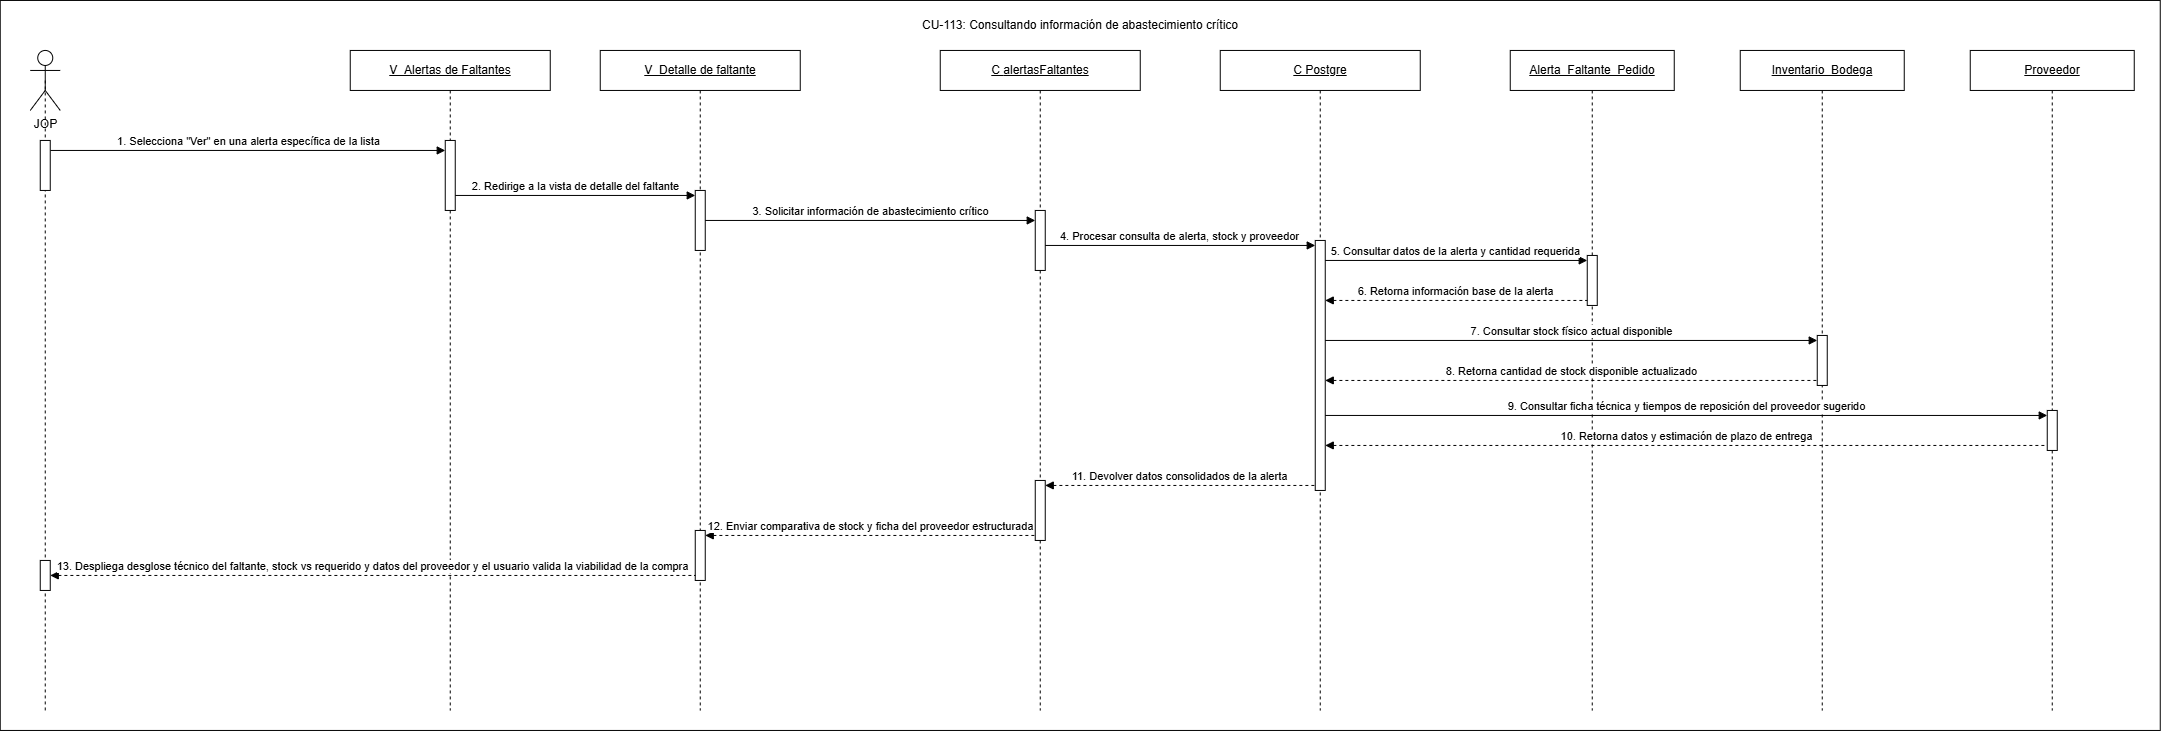

The diagram above was exported from draw.io. Its source (the exported page's mxGraphModel, read from the mxfile embedded in the PNG):
<mxGraphModel dx="1538" dy="627" grid="1" gridSize="10" guides="1" tooltips="1" connect="1" arrows="1" fold="1" page="1" pageScale="1" pageWidth="827" pageHeight="1169" math="0" shadow="0">
  <root>
    <mxCell id="0" />
    <mxCell id="1" parent="0" />
    <mxCell id="ZVwShl2wiVPvx8mfsOP--1" parent="1" style="rounded=0;whiteSpace=wrap;html=1;" value="" vertex="1">
      <mxGeometry height="730" width="2160" x="-80" y="930" as="geometry" />
    </mxCell>
    <mxCell id="847JVuzcBGC48-AY5PdB-35" edge="1" parent="1" source="AB3RsPiZMm8hdsCoqvl9-4" style="rounded=0;orthogonalLoop=1;jettySize=auto;html=1;exitX=0.5;exitY=0.5;exitDx=0;exitDy=0;exitPerimeter=0;strokeColor=default;dashed=1;endArrow=none;endFill=0;movable=1;resizable=1;rotatable=1;deletable=1;editable=1;locked=0;connectable=1;" target="847JVuzcBGC48-AY5PdB-34" value="">
      <mxGeometry relative="1" as="geometry">
        <mxPoint x="-35" y="1210" as="sourcePoint" />
        <mxPoint x="-35" y="1640" as="targetPoint" />
      </mxGeometry>
    </mxCell>
    <mxCell id="AB3RsPiZMm8hdsCoqvl9-1" parent="1" style="shape=umlLifeline;perimeter=lifelinePerimeter;whiteSpace=wrap;html=1;container=1;dropTarget=0;collapsible=0;recursiveResize=0;outlineConnect=0;portConstraint=eastwest;" value="&lt;u&gt;V_&lt;/u&gt;&lt;span style=&quot;font-size: 12px;&quot;&gt;&lt;u&gt;Detalle de faltante&lt;/u&gt;&lt;/span&gt;" vertex="1">
      <mxGeometry height="660" width="200" x="520" y="980" as="geometry" />
    </mxCell>
    <mxCell id="847JVuzcBGC48-AY5PdB-26" parent="AB3RsPiZMm8hdsCoqvl9-1" style="html=1;points=[[0,0,0,0,5],[0,1,0,0,-5],[1,0,0,0,5],[1,1,0,0,-5]];perimeter=orthogonalPerimeter;outlineConnect=0;targetShapes=umlLifeline;portConstraint=eastwest;" value="" vertex="1">
      <mxGeometry height="60" width="10" x="95" y="140" as="geometry" />
    </mxCell>
    <mxCell id="847JVuzcBGC48-AY5PdB-37" parent="AB3RsPiZMm8hdsCoqvl9-1" style="html=1;points=[[0,0,0,0,5],[0,1,0,0,-5],[1,0,0,0,5],[1,1,0,0,-5]];perimeter=orthogonalPerimeter;outlineConnect=0;targetShapes=umlLifeline;portConstraint=eastwest;" value="" vertex="1">
      <mxGeometry height="50" width="10" x="95" y="480" as="geometry" />
    </mxCell>
    <mxCell id="AB3RsPiZMm8hdsCoqvl9-6" edge="1" parent="1" source="847JVuzcBGC48-AY5PdB-34" style="rounded=0;orthogonalLoop=1;jettySize=auto;html=1;exitX=0.5;exitY=0.5;exitDx=0;exitDy=0;exitPerimeter=0;strokeColor=default;dashed=1;endArrow=none;endFill=0;movable=1;resizable=1;rotatable=1;deletable=1;editable=1;locked=0;connectable=1;">
      <mxGeometry relative="1" as="geometry">
        <mxPoint x="-35" y="1640" as="targetPoint" />
      </mxGeometry>
    </mxCell>
    <mxCell id="AB3RsPiZMm8hdsCoqvl9-4" parent="1" style="shape=umlActor;verticalLabelPosition=bottom;verticalAlign=top;html=1;outlineConnect=0;" value="JOP" vertex="1">
      <mxGeometry height="60" width="30" x="-50" y="980" as="geometry" />
    </mxCell>
    <mxCell id="AB3RsPiZMm8hdsCoqvl9-7" parent="1" style="shape=umlLifeline;perimeter=lifelinePerimeter;whiteSpace=wrap;html=1;container=1;dropTarget=0;collapsible=0;recursiveResize=0;outlineConnect=0;portConstraint=eastwest;" value="&lt;u&gt;C Postgre&lt;/u&gt;" vertex="1">
      <mxGeometry height="660" width="200" x="1140" y="980" as="geometry" />
    </mxCell>
    <mxCell id="847JVuzcBGC48-AY5PdB-19" parent="AB3RsPiZMm8hdsCoqvl9-7" style="html=1;points=[[0,0,0,0,5],[0,1,0,0,-5],[1,0,0,0,5],[1,1,0,0,-5]];perimeter=orthogonalPerimeter;outlineConnect=0;targetShapes=umlLifeline;portConstraint=eastwest;" value="" vertex="1">
      <mxGeometry height="250" width="10" x="95" y="190" as="geometry" />
    </mxCell>
    <mxCell id="AB3RsPiZMm8hdsCoqvl9-10" parent="1" style="shape=umlLifeline;perimeter=lifelinePerimeter;whiteSpace=wrap;html=1;container=1;dropTarget=0;collapsible=0;recursiveResize=0;outlineConnect=0;portConstraint=eastwest;" value="&lt;u&gt;V_&lt;/u&gt;&lt;span style=&quot;font-size: 12px;&quot;&gt;&lt;u&gt;Alertas de Faltantes&lt;/u&gt;&lt;/span&gt;" vertex="1">
      <mxGeometry height="660" width="200" x="270" y="980" as="geometry" />
    </mxCell>
    <mxCell id="847JVuzcBGC48-AY5PdB-27" parent="AB3RsPiZMm8hdsCoqvl9-10" style="html=1;points=[[0,0,0,0,5],[0,1,0,0,-5],[1,0,0,0,5],[1,1,0,0,-5]];perimeter=orthogonalPerimeter;outlineConnect=0;targetShapes=umlLifeline;portConstraint=eastwest;" value="" vertex="1">
      <mxGeometry height="70" width="10" x="95" y="90" as="geometry" />
    </mxCell>
    <mxCell id="AB3RsPiZMm8hdsCoqvl9-13" parent="1" style="shape=umlLifeline;perimeter=lifelinePerimeter;whiteSpace=wrap;html=1;container=1;dropTarget=0;collapsible=0;recursiveResize=0;outlineConnect=0;portConstraint=eastwest;" value="&lt;span style=&quot;font-size: 12px;&quot;&gt;&lt;u&gt;Alerta_Faltante_Pedido&lt;/u&gt;&lt;/span&gt;" vertex="1">
      <mxGeometry height="660" width="164" x="1430" y="980" as="geometry" />
    </mxCell>
    <mxCell id="847JVuzcBGC48-AY5PdB-18" parent="AB3RsPiZMm8hdsCoqvl9-13" style="html=1;points=[[0,0,0,0,5],[0,1,0,0,-5],[1,0,0,0,5],[1,1,0,0,-5]];perimeter=orthogonalPerimeter;outlineConnect=0;targetShapes=umlLifeline;portConstraint=eastwest;" value="" vertex="1">
      <mxGeometry height="50" width="10" x="77" y="205" as="geometry" />
    </mxCell>
    <mxCell id="AB3RsPiZMm8hdsCoqvl9-15" parent="1" style="shape=umlLifeline;perimeter=lifelinePerimeter;whiteSpace=wrap;html=1;container=1;dropTarget=0;collapsible=0;recursiveResize=0;outlineConnect=0;portConstraint=eastwest;" value="&lt;u&gt;Proveedor&lt;/u&gt;" vertex="1">
      <mxGeometry height="660" width="164" x="1890" y="980" as="geometry" />
    </mxCell>
    <mxCell id="847JVuzcBGC48-AY5PdB-16" parent="AB3RsPiZMm8hdsCoqvl9-15" style="html=1;points=[[0,0,0,0,5],[0,1,0,0,-5],[1,0,0,0,5],[1,1,0,0,-5]];perimeter=orthogonalPerimeter;outlineConnect=0;targetShapes=umlLifeline;portConstraint=eastwest;" value="" vertex="1">
      <mxGeometry height="40" width="10" x="77" y="360" as="geometry" />
    </mxCell>
    <mxCell id="AB3RsPiZMm8hdsCoqvl9-16" parent="1" style="shape=umlLifeline;perimeter=lifelinePerimeter;whiteSpace=wrap;html=1;container=1;dropTarget=0;collapsible=0;recursiveResize=0;outlineConnect=0;portConstraint=eastwest;" value="&lt;u&gt;C&amp;nbsp;&lt;/u&gt;&lt;span style=&quot;font-size: 12px;&quot;&gt;&lt;u&gt;alertasFaltantes&lt;/u&gt;&lt;/span&gt;" vertex="1">
      <mxGeometry height="660" width="200" x="860" y="980" as="geometry" />
    </mxCell>
    <mxCell id="847JVuzcBGC48-AY5PdB-23" parent="AB3RsPiZMm8hdsCoqvl9-16" style="html=1;points=[[0,0,0,0,5],[0,1,0,0,-5],[1,0,0,0,5],[1,1,0,0,-5]];perimeter=orthogonalPerimeter;outlineConnect=0;targetShapes=umlLifeline;portConstraint=eastwest;" value="" vertex="1">
      <mxGeometry height="60" width="10" x="95" y="430" as="geometry" />
    </mxCell>
    <mxCell id="847JVuzcBGC48-AY5PdB-24" parent="AB3RsPiZMm8hdsCoqvl9-16" style="html=1;points=[[0,0,0,0,5],[0,1,0,0,-5],[1,0,0,0,5],[1,1,0,0,-5]];perimeter=orthogonalPerimeter;outlineConnect=0;targetShapes=umlLifeline;portConstraint=eastwest;" value="" vertex="1">
      <mxGeometry height="60" width="10" x="95" y="160" as="geometry" />
    </mxCell>
    <mxCell id="AB3RsPiZMm8hdsCoqvl9-17" edge="1" parent="1" style="html=1;verticalAlign=bottom;endArrow=block;curved=0;rounded=0;" value="1. Selecciona &quot;Ver&quot; en una alerta específica de la lista">
      <mxGeometry relative="1" as="geometry">
        <mxPoint as="offset" />
        <mxPoint x="-30" y="1080" as="sourcePoint" />
        <mxPoint x="365" y="1080" as="targetPoint" />
      </mxGeometry>
    </mxCell>
    <mxCell id="AKQeEKN0q4UwJovjNvAo-1" parent="1" style="shape=umlLifeline;perimeter=lifelinePerimeter;whiteSpace=wrap;html=1;container=1;dropTarget=0;collapsible=0;recursiveResize=0;outlineConnect=0;portConstraint=eastwest;" value="&lt;span style=&quot;font-size: 12px;&quot;&gt;&lt;u&gt;Inventario_Bodega&lt;/u&gt;&lt;/span&gt;" vertex="1">
      <mxGeometry height="660" width="164" x="1660" y="980" as="geometry" />
    </mxCell>
    <mxCell id="YUYsOuJQFlNB0xBVI-8f-1" parent="AKQeEKN0q4UwJovjNvAo-1" style="html=1;points=[[0,0,0,0,5],[0,1,0,0,-5],[1,0,0,0,5],[1,1,0,0,-5]];perimeter=orthogonalPerimeter;outlineConnect=0;targetShapes=umlLifeline;portConstraint=eastwest;" value="" vertex="1">
      <mxGeometry height="50" width="10" x="77" y="285" as="geometry" />
    </mxCell>
    <mxCell id="847JVuzcBGC48-AY5PdB-2" edge="1" parent="1" source="847JVuzcBGC48-AY5PdB-27" style="html=1;verticalAlign=bottom;endArrow=block;curved=0;rounded=0;entryX=0;entryY=0;entryDx=0;entryDy=5;entryPerimeter=0;" target="847JVuzcBGC48-AY5PdB-26" value="2. Redirige a la vista de detalle del faltante">
      <mxGeometry relative="1" as="geometry">
        <mxPoint as="offset" />
        <mxPoint x="370" y="1129.9999999999998" as="sourcePoint" />
        <mxPoint x="609.9999999999998" y="1129.9999999999998" as="targetPoint" />
      </mxGeometry>
    </mxCell>
    <mxCell id="847JVuzcBGC48-AY5PdB-3" edge="1" parent="1" source="847JVuzcBGC48-AY5PdB-26" style="html=1;verticalAlign=bottom;endArrow=block;curved=0;rounded=0;" target="847JVuzcBGC48-AY5PdB-24" value="3. Solicitar información de abastecimiento crítico">
      <mxGeometry relative="1" as="geometry">
        <mxPoint as="offset" />
        <mxPoint x="640" y="1169" as="sourcePoint" />
        <mxPoint x="874.9999999999998" y="1166.9999999999998" as="targetPoint" />
      </mxGeometry>
    </mxCell>
    <mxCell id="847JVuzcBGC48-AY5PdB-4" edge="1" parent="1" source="847JVuzcBGC48-AY5PdB-24" style="html=1;verticalAlign=bottom;endArrow=block;curved=0;rounded=0;entryX=0;entryY=0;entryDx=0;entryDy=5;entryPerimeter=0;" target="847JVuzcBGC48-AY5PdB-19" value="4. Procesar consulta de alerta, stock y proveedor">
      <mxGeometry relative="1" as="geometry">
        <mxPoint as="offset" />
        <mxPoint x="965" y="1180.0000000000002" as="sourcePoint" />
        <mxPoint x="1235" y="1180.0000000000002" as="targetPoint" />
      </mxGeometry>
    </mxCell>
    <mxCell id="847JVuzcBGC48-AY5PdB-5" edge="1" parent="1" source="847JVuzcBGC48-AY5PdB-19" style="html=1;verticalAlign=bottom;endArrow=block;curved=0;rounded=0;entryX=0;entryY=0;entryDx=0;entryDy=5;entryPerimeter=0;" target="847JVuzcBGC48-AY5PdB-18" value="5. Consultar datos de la alerta y cantidad requerida">
      <mxGeometry relative="1" as="geometry">
        <mxPoint as="offset" />
        <mxPoint x="1250" y="1190" as="sourcePoint" />
        <mxPoint x="1503" y="1190" as="targetPoint" />
      </mxGeometry>
    </mxCell>
    <mxCell id="847JVuzcBGC48-AY5PdB-6" edge="1" parent="1" source="847JVuzcBGC48-AY5PdB-19" style="html=1;verticalAlign=bottom;endArrow=none;curved=0;rounded=0;startArrow=block;startFill=1;endFill=0;dashed=1;entryX=0;entryY=1;entryDx=0;entryDy=-5;entryPerimeter=0;" target="847JVuzcBGC48-AY5PdB-18" value="6. Retorna información base de la alerta">
      <mxGeometry relative="1" as="geometry">
        <mxPoint as="offset" />
        <mxPoint x="1260" y="1230" as="sourcePoint" />
        <mxPoint x="1503" y="1249.9999999999998" as="targetPoint" />
      </mxGeometry>
    </mxCell>
    <mxCell id="847JVuzcBGC48-AY5PdB-7" edge="1" parent="1" source="847JVuzcBGC48-AY5PdB-19" style="html=1;verticalAlign=bottom;endArrow=block;curved=0;rounded=0;entryX=0;entryY=0;entryDx=0;entryDy=5;entryPerimeter=0;" target="YUYsOuJQFlNB0xBVI-8f-1" value="7. Consultar stock físico actual disponible">
      <mxGeometry relative="1" as="geometry">
        <mxPoint as="offset" />
        <mxPoint x="1270" y="1270" as="sourcePoint" />
        <mxPoint x="1733" y="1279.9999999999998" as="targetPoint" />
      </mxGeometry>
    </mxCell>
    <mxCell id="847JVuzcBGC48-AY5PdB-8" edge="1" parent="1" source="847JVuzcBGC48-AY5PdB-19" style="html=1;verticalAlign=bottom;endArrow=none;curved=0;rounded=0;startArrow=block;startFill=1;endFill=0;dashed=1;entryX=0;entryY=1;entryDx=0;entryDy=-5;entryPerimeter=0;" target="YUYsOuJQFlNB0xBVI-8f-1" value="8. Retorna cantidad de stock disponible actualizado">
      <mxGeometry relative="1" as="geometry">
        <mxPoint as="offset" />
        <mxPoint x="1260" y="1310" as="sourcePoint" />
        <mxPoint x="1731" y="1319.9999999999998" as="targetPoint" />
      </mxGeometry>
    </mxCell>
    <mxCell id="847JVuzcBGC48-AY5PdB-9" edge="1" parent="1" source="847JVuzcBGC48-AY5PdB-19" style="html=1;verticalAlign=bottom;endArrow=block;curved=0;rounded=0;entryX=0;entryY=0;entryDx=0;entryDy=5;entryPerimeter=0;" target="847JVuzcBGC48-AY5PdB-16" value="9. Consultar ficha técnica y tiempos de reposición del proveedor sugerido">
      <mxGeometry relative="1" as="geometry">
        <mxPoint as="offset" />
        <mxPoint x="1270" y="1345" as="sourcePoint" />
        <mxPoint x="1963" y="1359.9999999999998" as="targetPoint" />
      </mxGeometry>
    </mxCell>
    <mxCell id="847JVuzcBGC48-AY5PdB-10" edge="1" parent="1" source="847JVuzcBGC48-AY5PdB-19" style="html=1;verticalAlign=bottom;endArrow=none;curved=0;rounded=0;startArrow=block;startFill=1;endFill=0;dashed=1;entryX=0;entryY=1;entryDx=0;entryDy=-5;entryPerimeter=0;" target="847JVuzcBGC48-AY5PdB-16" value="10. Retorna datos y estimación de plazo de entrega">
      <mxGeometry relative="1" as="geometry">
        <mxPoint as="offset" />
        <mxPoint x="1241" y="1389.9999999999998" as="sourcePoint" />
        <mxPoint x="1963" y="1389.9999999999998" as="targetPoint" />
      </mxGeometry>
    </mxCell>
    <mxCell id="847JVuzcBGC48-AY5PdB-11" edge="1" parent="1" source="847JVuzcBGC48-AY5PdB-23" style="html=1;verticalAlign=bottom;endArrow=none;curved=0;rounded=0;startArrow=block;startFill=1;endFill=0;dashed=1;exitX=1;exitY=0;exitDx=0;exitDy=5;exitPerimeter=0;" target="847JVuzcBGC48-AY5PdB-19" value="11. Devolver datos consolidados de la alerta">
      <mxGeometry relative="1" as="geometry">
        <mxPoint as="offset" />
        <mxPoint x="1000" y="1440" as="sourcePoint" />
        <mxPoint x="1230" y="1439.9999999999998" as="targetPoint" />
      </mxGeometry>
    </mxCell>
    <mxCell id="847JVuzcBGC48-AY5PdB-12" edge="1" parent="1" source="847JVuzcBGC48-AY5PdB-37" style="html=1;verticalAlign=bottom;endArrow=none;curved=0;rounded=0;startArrow=block;startFill=1;endFill=0;dashed=1;exitX=1;exitY=0;exitDx=0;exitDy=5;exitPerimeter=0;" target="847JVuzcBGC48-AY5PdB-23" value="12. Enviar comparativa de stock y ficha del proveedor estructurada">
      <mxGeometry relative="1" as="geometry">
        <mxPoint x="625" y="1530" as="sourcePoint" />
        <mxPoint x="849" y="1530" as="targetPoint" />
      </mxGeometry>
    </mxCell>
    <mxCell id="847JVuzcBGC48-AY5PdB-13" edge="1" parent="1" source="847JVuzcBGC48-AY5PdB-34" style="html=1;verticalAlign=bottom;endArrow=none;curved=0;rounded=0;startArrow=block;startFill=1;endFill=0;dashed=1;entryX=0;entryY=1;entryDx=0;entryDy=-5;entryPerimeter=0;" target="847JVuzcBGC48-AY5PdB-37" value="13. Despliega desglose técnico del faltante, stock vs requerido y datos del proveedor y el usuario valida la viabilidad de la compra">
      <mxGeometry relative="1" as="geometry">
        <mxPoint as="offset" />
        <mxPoint x="-10" y="1505" as="sourcePoint" />
        <mxPoint x="614" y="1500" as="targetPoint" />
      </mxGeometry>
    </mxCell>
    <mxCell id="847JVuzcBGC48-AY5PdB-29" parent="1" style="html=1;points=[[0,0,0,0,5],[0,1,0,0,-5],[1,0,0,0,5],[1,1,0,0,-5]];perimeter=orthogonalPerimeter;outlineConnect=0;targetShapes=umlLifeline;portConstraint=eastwest;" value="" vertex="1">
      <mxGeometry height="50" width="10" x="-40" y="1070" as="geometry" />
    </mxCell>
    <mxCell id="847JVuzcBGC48-AY5PdB-34" parent="1" style="html=1;points=[[0,0,0,0,5],[0,1,0,0,-5],[1,0,0,0,5],[1,1,0,0,-5]];perimeter=orthogonalPerimeter;outlineConnect=0;targetShapes=umlLifeline;portConstraint=eastwest;" value="" vertex="1">
      <mxGeometry height="30" width="10" x="-40" y="1490" as="geometry" />
    </mxCell>
    <mxCell id="XEr4qctBw-lo_9jiUcwR-1" parent="1" style="text;html=1;whiteSpace=wrap;strokeColor=none;fillColor=none;align=center;verticalAlign=middle;rounded=0;" value="&lt;div style=&quot;text-align: left;&quot;&gt;&lt;span style=&quot;font-size: 12px;&quot;&gt;CU-113: Consultando información de abastecimiento crítico&lt;/span&gt;&lt;/div&gt;" vertex="1">
      <mxGeometry height="30" width="340" x="830" y="940" as="geometry" />
    </mxCell>
  </root>
</mxGraphModel>